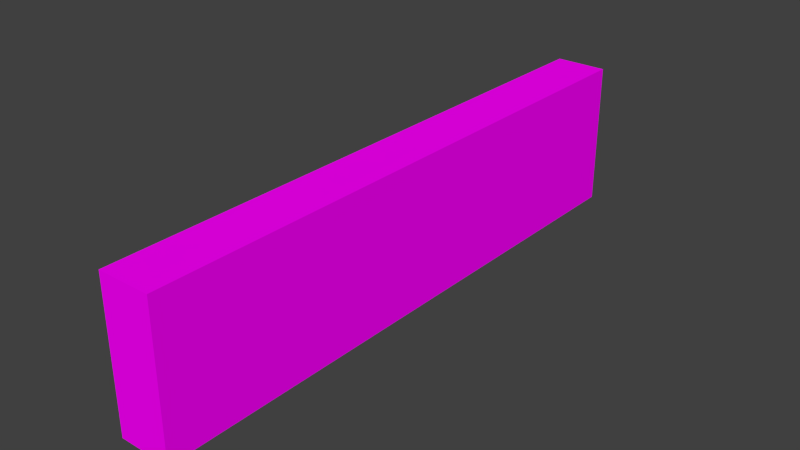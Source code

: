 # Source: Sign_Bathroom.blend  (saved by Blender 2.75.0; exported with 4.5.12 LTS)
import bpy
from mathutils import Matrix  # noqa: F401  (used for matrix-valued properties, if any)

bpy.ops.wm.read_factory_settings(use_empty=True)
scene = bpy.context.scene
scene.name = 'Scene'

# ---- collections
col_collection_1 = bpy.data.collections.new('Collection 1'); scene.collection.children.link(col_collection_1)

# ---- images (referenced by path relative to the original .blend; pixels are not part of the script)
import os
ASSET_DIR = os.environ.get("B2B_ASSET_DIR", "")  # directory of the original .blend (textures are referenced by path, not embedded)
HERE = os.path.dirname(os.path.abspath(__file__))  # packed textures are extracted next to this script under _unpacked/

def load_image(name, relpath, width, height, colorspace="sRGB"):
    """Load a texture the original file referenced (path relative to the .blend, or extracted next to this script)."""
    p = next((c for c in (os.path.join(HERE, relpath), os.path.join(ASSET_DIR, relpath)) if relpath and os.path.exists(c)), "")
    if p:
        img = bpy.data.images.load(p, check_existing=True)
        img.name = name
    else:  # same state as the original file: an image datablock whose file is absent (Cycles renders it pink)
        img = bpy.data.images.new(name, width, height)
        img.source = "FILE"
        img.filepath = "//" + (relpath or name)
    img.colorspace_settings.name = colorspace
    return img
img_signs_png = load_image('Signs.png', 'Signs.png', 1024, 1024, 'sRGB')

# ---- materials (node trees are filled in below, after node groups)
mat_signs = bpy.data.materials.new('Signs')
mat_signs.alpha_threshold = 0.0
mat_signs.roughness = 0.5

# ---- material node trees
mat_signs.use_nodes = True; mat_signs.node_tree.nodes.clear()
_N = mat_signs.node_tree.nodes; _L = mat_signs.node_tree.links
n0 = _N.new('ShaderNodeOutputMaterial'); n0.name = 'Material Output'; n0.location = (300, 300)
n1 = _N.new('ShaderNodeBsdfDiffuse'); n1.name = 'Diffuse BSDF'; n1.location = (10, 300)
n2 = _N.new('ShaderNodeTexImage'); n2.name = 'Image Texture'; n2.location = (-246, 341)
n2.width = 140
n2.image = img_signs_png
_L.new(n1.outputs[0], n0.inputs[0])
_L.new(n2.outputs[0], n1.inputs[0])
n0.is_active_output = True

# ---- world
world_world = bpy.data.worlds.new('World'); scene.world = world_world
world_world.color = (0.05088, 0.05088, 0.05088)
world_world.use_sun_shadow = False
world_world.sun_shadow_jitter_overblur = 0.0
world_world.cycles.sampling_method = 'MANUAL'
world_world.cycles.sample_map_resolution = 256

# ---- meshes
me_cube_001 = bpy.data.meshes.new('Cube.001')
me_cube_001.from_pydata([(-0.08894, -1.0, -0.2469), (-0.08894, -1.0, 0.2469), (-0.08894, 1.0, -0.2469), (-0.08894, 1.0, 0.2469), (0.08894, -1.0, -0.2469), (0.08894, -1.0, 0.2469), (0.08894, 1.0, -0.2469), (0.08894, 1.0, 0.2469)], [], [(1, 3, 2, 0), (3, 7, 6, 2), (7, 5, 4, 6), (5, 1, 0, 4), (0, 2, 6, 4), (5, 7, 3, 1)])
_uv = me_cube_001.uv_layers.new(name='UVMap')
_uv.uv.foreach_set('vector', [0.5767, 0.716, 0.9463, 0.716, 0.9463, 0.8073, 0.5767, 0.8073, 0.9792, 0.9314, 0.9463, 0.9314, 0.9463, 0.8402, 0.9792, 0.8402, 0.5155, 0.3822, 0.1109, 0.3822, 0.1109, 0.2823, 0.5155, 0.2823, 0.5767, 0.9314, 0.5439, 0.9314, 0.5439, 0.8402, 0.5767, 0.8402, 0.5767, 0.8073, 0.9463, 0.8073, 0.9463, 0.8402, 0.5767, 0.8402, 0.5767, 0.9314, 0.9463, 0.9314, 0.9463, 0.9643, 0.5767, 0.9643])
me_cube_001.materials.append(mat_signs)
me_cube_001.use_remesh_preserve_volume = False
me_cube_001.use_remesh_preserve_attributes = False
me_cube_001.use_mirror_vertex_groups = False
me_cube_001.update()

# ---- objects
ob_cube = bpy.data.objects.new('Cube', me_cube_001)

# ---- transforms, parenting, visibility, modifiers, constraints
ob_cube.location = (0.0, 0.0, 0.0)
ob_cube.lineart.crease_threshold = 0.0

# ---- collection membership
col_collection_1.objects.link(ob_cube)

# ---- scene / render settings (as saved in the file)
scene.frame_start = 1; scene.frame_end = 250; scene.frame_set(1)
scene.render.engine = 'CYCLES'
scene.render.resolution_percentage = 50
scene.render.dither_intensity = 0.0
scene.cycles.use_denoising = False
scene.cycles.samples = 10
scene.cycles.sampling_pattern = 'TABULATED_SOBOL'
scene.cycles.light_sampling_threshold = 0.0
scene.cycles.use_adaptive_sampling = False
scene.cycles.use_light_tree = False
scene.cycles.blur_glossy = 0.0
scene.cycles.pixel_filter_type = 'GAUSSIAN'
scene.cycles.sample_clamp_indirect = 0.0
scene.view_settings.view_transform = 'Standard'
bpy.context.view_layer.update()

# ---- added for rendering (the .blend has no active camera and no usable light): camera, sun
cam_auto = bpy.data.cameras.new('AutoCamera')
cam_auto.lens = 50.0
cam_auto.sensor_width = 36.0
cam_auto.clip_end = 1000.0
ob_auto_camera = bpy.data.objects.new('AutoCamera', cam_auto)
scene.collection.objects.link(ob_auto_camera)
ob_auto_camera.location = (1.91311, -2.29573, 1.53049)
ob_auto_camera.rotation_euler = (1.09748, -7.21219e-08, 0.694738)
scene.camera = ob_auto_camera
light_auto_sun = bpy.data.lights.new('AutoSun', 'SUN')
light_auto_sun.energy = 3.0
light_auto_sun.angle = 0.0523599
ob_auto_sun = bpy.data.objects.new('AutoSun', light_auto_sun)
scene.collection.objects.link(ob_auto_sun)
ob_auto_sun.rotation_euler = (0.872665, 0.174533, 0.523599)
bpy.context.view_layer.update()
